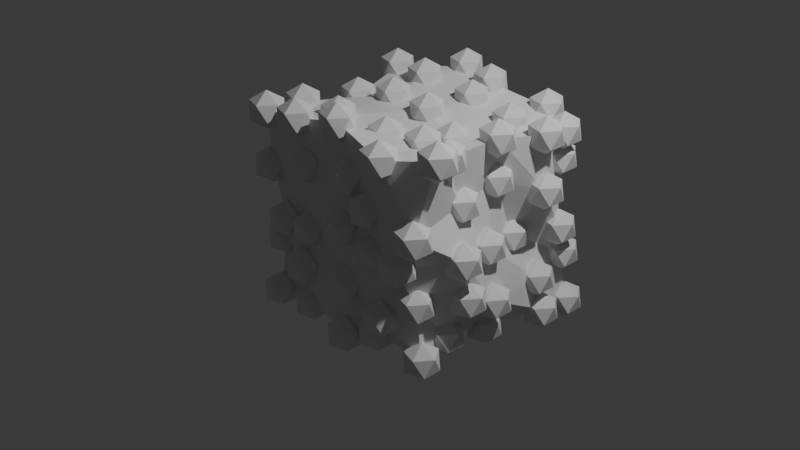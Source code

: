 # Source: geometry_nodes2.blend  (saved by Blender 4.2.66; exported with 4.5.12 LTS)
import bpy
from mathutils import Matrix  # noqa: F401  (used for matrix-valued properties, if any)

bpy.ops.wm.read_factory_settings(use_empty=True)
scene = bpy.context.scene
scene.name = 'Scene'

# ---- collections
col_collection = bpy.data.collections.new('Collection'); scene.collection.children.link(col_collection)

# ---- materials (node trees are filled in below, after node groups)
mat_material = bpy.data.materials.new('Material')
mat_material.alpha_threshold = 0.0
mat_material.use_transparent_shadow = False
mat_material.roughness = 0.5
mat_material.line_color = (0.0, 0.0, 0.0, 1.0)

# ---- node groups
ng_geometry_nodes = bpy.data.node_groups.new('Geometry Nodes', 'GeometryNodeTree')
_s = ng_geometry_nodes.interface.new_socket(name='Geometry', in_out='OUTPUT', socket_type='NodeSocketGeometry')
_s = ng_geometry_nodes.interface.new_socket(name='Geometry', in_out='INPUT', socket_type='NodeSocketGeometry')
ng_geometry_nodes.is_modifier = True
_N = ng_geometry_nodes.nodes; _L = ng_geometry_nodes.links
n0 = _N.new('NodeGroupInput'); n0.name = 'Group Input'; n0.location = (-871, -3)
n1 = _N.new('NodeGroupOutput'); n1.name = 'Group Output'; n1.location = (804, 76)
n2 = _N.new('GeometryNodeSetPosition'); n2.name = 'Set Position'; n2.location = (-149, 50)
n3 = _N.new('FunctionNodeRandomValue'); n3.name = 'Random Value'; n3.location = (-382, -86)
n3.data_type = 'FLOAT_VECTOR'
n3.inputs[1].default_value = (0.3, 0.3, 0.3)
n4 = _N.new('GeometryNodeInstanceOnPoints'); n4.name = 'Instance on Points'; n4.location = (332, -75)
n5 = _N.new('GeometryNodeMeshIcoSphere'); n5.name = 'Ico Sphere'; n5.location = (74, -109)
n5.inputs[0].default_value = 0.2
n6 = _N.new('GeometryNodeSubdivideMesh'); n6.name = 'Subdivide Mesh'; n6.location = (-566, 22)
n6.inputs[1].default_value = 2
n7 = _N.new('GeometryNodeJoinGeometry'); n7.name = 'Join Geometry'; n7.location = (572, 78)
_L.new(n7.outputs[0], n1.inputs[0])
_L.new(n2.outputs[0], n4.inputs[0])
_L.new(n5.outputs[0], n4.inputs[2])
_L.new(n0.outputs[0], n6.inputs[0])
_L.new(n6.outputs[0], n2.inputs[0])
_L.new(n3.outputs[0], n2.inputs[3])
_L.new(n4.outputs[0], n7.inputs[0])
_L.new(n2.outputs[0], n7.inputs[0])
n1.is_active_output = True

# ---- material node trees
mat_material.use_nodes = True; mat_material.node_tree.nodes.clear()
_N = mat_material.node_tree.nodes; _L = mat_material.node_tree.links
n0 = _N.new('ShaderNodeOutputMaterial'); n0.name = 'Material Output'; n0.location = (300, 300)
n1 = _N.new('ShaderNodeBsdfPrincipled'); n1.name = 'Principled BSDF'; n1.location = (10, 300)
n1.inputs[3].default_value = 1.45
_L.new(n1.outputs[0], n0.inputs[0])
n0.is_active_output = True

# ---- world
world_world = bpy.data.worlds.new('World'); scene.world = world_world
world_world.use_nodes = True; world_world.node_tree.nodes.clear()
_N = world_world.node_tree.nodes; _L = world_world.node_tree.links
n0 = _N.new('ShaderNodeOutputWorld'); n0.name = 'World Output'; n0.location = (300, 300)
n1 = _N.new('ShaderNodeBackground'); n1.name = 'Background'; n1.location = (10, 300)
n1.inputs[0].default_value = (0.05088, 0.05088, 0.05088, 1.0)
_L.new(n1.outputs[0], n0.inputs[0])
n0.is_active_output = True
world_world.color = (0.05088, 0.05088, 0.05088)
world_world.sun_shadow_jitter_overblur = 0.0

# ---- cameras
cam_camera = bpy.data.cameras.new('Camera')
cam_camera.clip_end = 100.0
cam_camera.ortho_scale = 7.314

# ---- lights
light_light = bpy.data.lights.new('Light', 'POINT')
light_light.energy = 1000.0
light_light.shadow_soft_size = 0.1

# ---- meshes
me_cube = bpy.data.meshes.new('Cube')
me_cube.from_pydata([(1.0, 1.0, 1.0), (1.0, 1.0, -1.0), (1.0, -1.0, 1.0), (1.0, -1.0, -1.0), (-1.0, 1.0, 1.0), (-1.0, 1.0, -1.0), (-1.0, -1.0, 1.0), (-1.0, -1.0, -1.0)], [], [(0, 4, 6, 2), (3, 2, 6, 7), (7, 6, 4, 5), (5, 1, 3, 7), (1, 0, 2, 3), (5, 4, 0, 1)])
_uv = me_cube.uv_layers.new(name='UVMap')
_uv.uv.foreach_set('vector', [0.625, 0.5, 0.875, 0.5, 0.875, 0.75, 0.625, 0.75, 0.375, 0.75, 0.625, 0.75, 0.625, 1.0, 0.375, 1.0, 0.375, 0.0, 0.625, 0.0, 0.625, 0.25, 0.375, 0.25, 0.125, 0.5, 0.375, 0.5, 0.375, 0.75, 0.125, 0.75, 0.375, 0.5, 0.625, 0.5, 0.625, 0.75, 0.375, 0.75, 0.375, 0.25, 0.625, 0.25, 0.625, 0.5, 0.375, 0.5])
me_cube.materials.append(mat_material)
me_cube.use_mirror_vertex_groups = False
me_cube.update()

# ---- objects
ob_cube = bpy.data.objects.new('Cube', me_cube)
ob_light = bpy.data.objects.new('Light', light_light)
ob_camera = bpy.data.objects.new('Camera', cam_camera)

# ---- transforms, parenting, visibility, modifiers, constraints
ob_cube.location = (0.0, 0.0, 0.0)
ob_cube.lock_rotations_4d = False
ob_cube.empty_display_type = 'ARROWS'
ob_cube.lineart.crease_threshold = 0.0
_m = ob_cube.modifiers.new('GeometryNodes', 'NODES')
_m.node_group = ng_geometry_nodes
ob_light.location = (4.076, 1.005, 5.904)
ob_light.rotation_euler = (0.6503, 0.05522, 1.866)
ob_light.lock_rotations_4d = False
ob_light.empty_display_type = 'ARROWS'
ob_light.color = (0.0, 0.0, 0.0, 0.0)
ob_light.lineart.crease_threshold = 0.0
ob_camera.location = (7.359, -6.926, 4.958)
ob_camera.rotation_euler = (1.109, 0.0, 0.8149)
ob_camera.lock_rotations_4d = False
ob_camera.empty_display_type = 'ARROWS'
ob_camera.color = (0.0, 0.0, 0.0, 0.0)
ob_camera.display_type = 'WIRE'
ob_camera.lineart.crease_threshold = 0.0

# ---- collection membership
col_collection.objects.link(ob_cube)
col_collection.objects.link(ob_light)
col_collection.objects.link(ob_camera)

# ---- scene / render settings (as saved in the file)
scene.camera = ob_camera
scene.frame_start = 1; scene.frame_end = 250; scene.frame_set(1)
scene.render.engine = 'BLENDER_EEVEE_NEXT'
bpy.context.view_layer.update()
